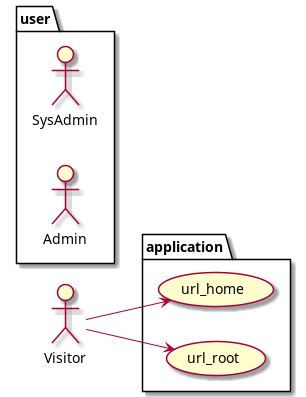

The diagram above was rendered by PlantUML. Its source (embedded in the PNG):
@startuml
left to right direction
left to right direction
actor Visitor as vu
package user {
	actor SysAdmin as su
	actor Admin as au
}
package application {
  usecase url_home as UC1
  usecase url_root as UC2
}
vu --> UC1
vu --> UC2
@enduml